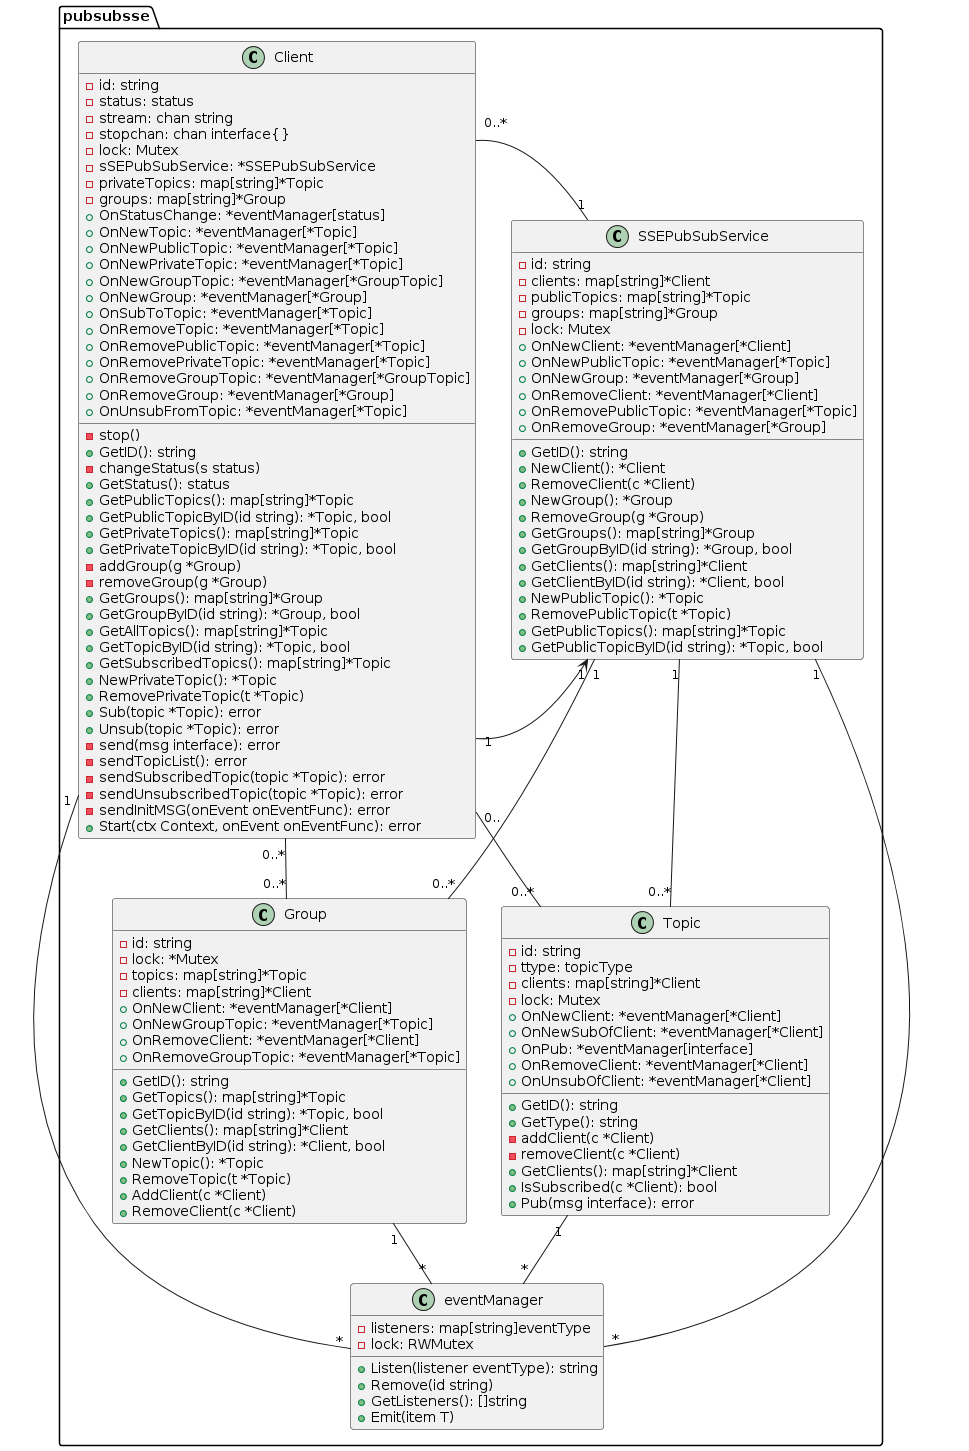

The diagram above was rendered by PlantUML. Its source (embedded in the PNG):
@startuml
package pubsubsse{

class Client {
-id: string
-status: status
-stream: chan string
-stopchan: chan interface{}
-lock: Mutex
-sSEPubSubService: *SSEPubSubService
-privateTopics: map[string]*Topic
-groups: map[string]*Group
+OnStatusChange: *eventManager[status]
+OnNewTopic: *eventManager[*Topic]
+OnNewPublicTopic: *eventManager[*Topic]
+OnNewPrivateTopic: *eventManager[*Topic]
+OnNewGroupTopic: *eventManager[*GroupTopic]
+OnNewGroup: *eventManager[*Group]
+OnSubToTopic: *eventManager[*Topic]
+OnRemoveTopic: *eventManager[*Topic]
+OnRemovePublicTopic: *eventManager[*Topic]
+OnRemovePrivateTopic: *eventManager[*Topic]
+OnRemoveGroupTopic: *eventManager[*GroupTopic]
+OnRemoveGroup: *eventManager[*Group]
+OnUnsubFromTopic: *eventManager[*Topic]
-stop()
+GetID(): string
-changeStatus(s status)
+GetStatus(): status
+GetPublicTopics(): map[string]*Topic
+GetPublicTopicByID(id string): *Topic, bool
+GetPrivateTopics(): map[string]*Topic
+GetPrivateTopicByID(id string): *Topic, bool
-addGroup(g *Group)
-removeGroup(g *Group)
+GetGroups(): map[string]*Group
+GetGroupByID(id string): *Group, bool
+GetAllTopics(): map[string]*Topic
+GetTopicByID(id string): *Topic, bool
+GetSubscribedTopics(): map[string]*Topic
+NewPrivateTopic(): *Topic
+RemovePrivateTopic(t *Topic)
+Sub(topic *Topic): error
+Unsub(topic *Topic): error
-send(msg interface): error
-sendTopicList(): error
-sendSubscribedTopic(topic *Topic): error
-sendUnsubscribedTopic(topic *Topic): error
-sendInitMSG(onEvent onEventFunc): error
+Start(ctx Context, onEvent onEventFunc): error
}

class eventManager {
-listeners: map[string]eventType
-lock: RWMutex
+Listen(listener eventType): string
+Remove(id string)
+GetListeners(): []string
+Emit(item T)
}
class Group {
-id: string
-lock: *Mutex
-topics: map[string]*Topic
-clients: map[string]*Client
+OnNewClient: *eventManager[*Client]
+OnNewGroupTopic: *eventManager[*Topic]
+OnRemoveClient: *eventManager[*Client]
+OnRemoveGroupTopic: *eventManager[*Topic]
+GetID(): string
+GetTopics(): map[string]*Topic
+GetTopicByID(id string): *Topic, bool
+GetClients(): map[string]*Client
+GetClientByID(id string): *Client, bool
+NewTopic(): *Topic
+RemoveTopic(t *Topic)
+AddClient(c *Client)
+RemoveClient(c *Client)
}
class SSEPubSubService {
-id: string
-clients: map[string]*Client
-publicTopics: map[string]*Topic
-groups: map[string]*Group
-lock: Mutex
+OnNewClient: *eventManager[*Client]
+OnNewPublicTopic: *eventManager[*Topic]
+OnNewGroup: *eventManager[*Group]
+OnRemoveClient: *eventManager[*Client]
+OnRemovePublicTopic: *eventManager[*Topic]
+OnRemoveGroup: *eventManager[*Group]
+GetID(): string
+NewClient(): *Client
+RemoveClient(c *Client)
+NewGroup(): *Group
+RemoveGroup(g *Group)
+GetGroups(): map[string]*Group
+GetGroupByID(id string): *Group, bool
+GetClients(): map[string]*Client
+GetClientByID(id string): *Client, bool
+NewPublicTopic(): *Topic
+RemovePublicTopic(t *Topic)
+GetPublicTopics(): map[string]*Topic
+GetPublicTopicByID(id string): *Topic, bool
}


class Topic {
-id: string
-ttype: topicType
-clients: map[string]*Client
-lock: Mutex
+OnNewClient: *eventManager[*Client]
+OnNewSubOfClient: *eventManager[*Client]
+OnPub: *eventManager[interface]
+OnRemoveClient: *eventManager[*Client]
+OnUnsubOfClient: *eventManager[*Client]
+GetID(): string
+GetType(): string
-addClient(c *Client)
-removeClient(c *Client)
+GetClients(): map[string]*Client
+IsSubscribed(c *Client): bool
+Pub(msg interface): error
}

}

' Relations between Client and SSEPubSubService
Client "1" -right-> "1" SSEPubSubService

' Relations between Client and Topic (for private topics)
Client "0.." -down- "0..*" Topic

' Relations between Client and Group
Client "0..*" -down- "0..*" Group

' Relations between Client and eventManager (various types)
Client "1" -down- "*" eventManager

' Relations between Group and eventManager
Group "1" -down- "*" eventManager

' Relations between SSEPubSubService and Clients, Topics, Groups
SSEPubSubService "1" -down- "0..*" Client
SSEPubSubService "1" -down- "0..*" Topic
SSEPubSubService "1" -down- "0..*" Group

' Relations between SSEPubSubService and eventManager
SSEPubSubService "1" -down- "*" eventManager

' Relations between Topic and eventManager
Topic "1" -down- "*" eventManager

}
@enduml